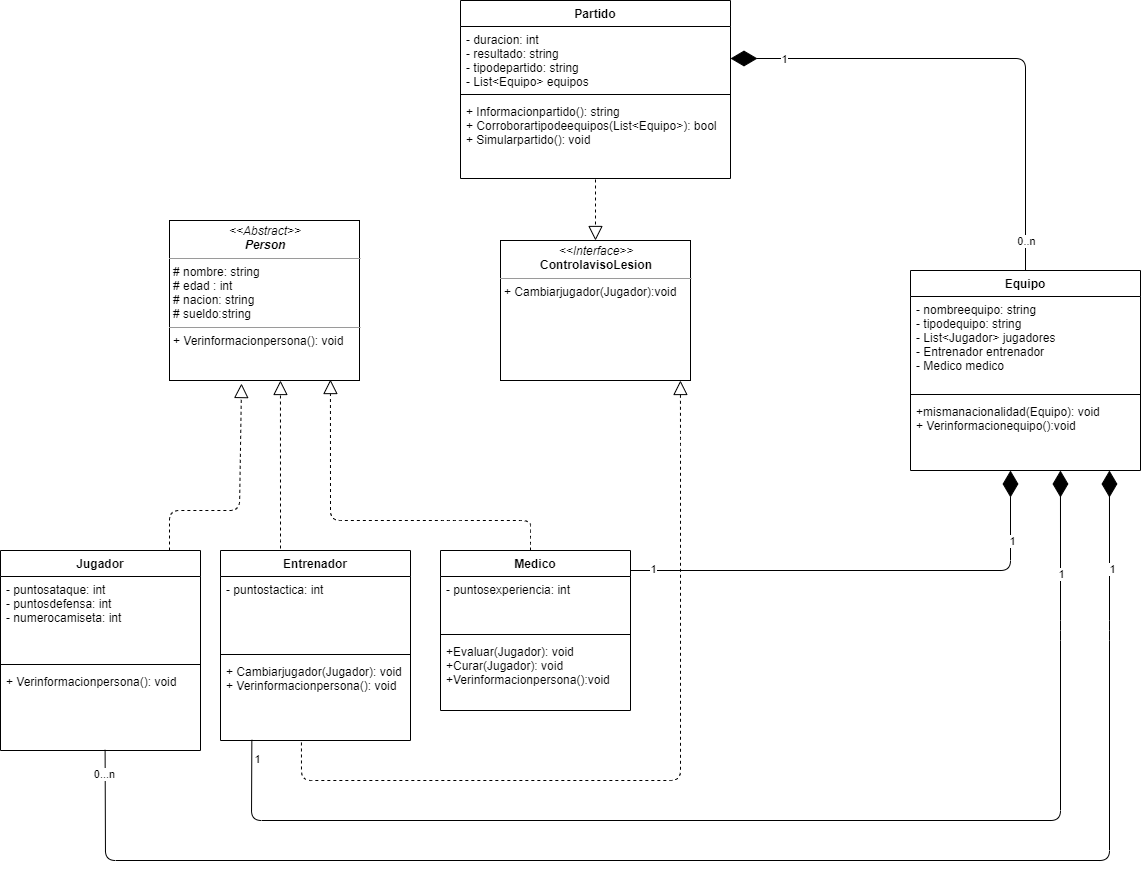

The diagram above was exported from draw.io. Its source (the exported page's mxGraphModel, read from the mxfile embedded in the PNG):
<mxGraphModel dx="1847" dy="1972" grid="1" gridSize="10" guides="1" tooltips="1" connect="1" arrows="1" fold="1" page="1" pageScale="1" pageWidth="827" pageHeight="1169" math="0" shadow="0">
  <root>
    <mxCell id="0" />
    <mxCell id="1" parent="0" />
    <mxCell id="d4neVcZ3DAyr6-H7wBj8-15" value="" style="endArrow=block;dashed=1;endFill=0;endSize=12;html=1;entryX=0.379;entryY=1.019;entryDx=0;entryDy=0;entryPerimeter=0;" edge="1" parent="1" target="d4neVcZ3DAyr6-H7wBj8-26">
      <mxGeometry width="160" relative="1" as="geometry">
        <mxPoint x="319" y="240" as="sourcePoint" />
        <mxPoint x="389" y="170" as="targetPoint" />
        <Array as="points">
          <mxPoint x="319" y="200" />
          <mxPoint x="389" y="200" />
        </Array>
      </mxGeometry>
    </mxCell>
    <mxCell id="d4neVcZ3DAyr6-H7wBj8-26" value="&lt;p style=&quot;margin: 0px ; margin-top: 4px ; text-align: center&quot;&gt;&lt;i&gt;&amp;lt;&amp;lt;Abstract&amp;gt;&amp;gt;&lt;/i&gt;&lt;br&gt;&lt;b&gt;&lt;i&gt;Person&lt;/i&gt;&lt;/b&gt;&lt;/p&gt;&lt;hr size=&quot;1&quot;&gt;&lt;p style=&quot;margin: 0px ; margin-left: 4px&quot;&gt;# nombre: string&lt;br&gt;# edad : int&lt;/p&gt;&lt;p style=&quot;margin: 0px ; margin-left: 4px&quot;&gt;# nacion: string&lt;/p&gt;&lt;p style=&quot;margin: 0px ; margin-left: 4px&quot;&gt;# sueldo:string&lt;/p&gt;&lt;hr size=&quot;1&quot;&gt;&lt;p style=&quot;margin: 0px ; margin-left: 4px&quot;&gt;+ Verinformacionpersona(): void&lt;br&gt;&lt;br&gt;&lt;/p&gt;" style="verticalAlign=top;align=left;overflow=fill;fontSize=12;fontFamily=Helvetica;html=1;" vertex="1" parent="1">
      <mxGeometry x="319" y="-90" width="190" height="160" as="geometry" />
    </mxCell>
    <mxCell id="d4neVcZ3DAyr6-H7wBj8-16" value="Jugador" style="swimlane;fontStyle=1;align=center;verticalAlign=top;childLayout=stackLayout;horizontal=1;startSize=26;horizontalStack=0;resizeParent=1;resizeParentMax=0;resizeLast=0;collapsible=1;marginBottom=0;" vertex="1" parent="1">
      <mxGeometry x="150" y="240" width="200" height="200" as="geometry" />
    </mxCell>
    <mxCell id="d4neVcZ3DAyr6-H7wBj8-17" value="- puntosataque: int&#10;- puntosdefensa: int &#10;- numerocamiseta: int&#10;&#10;" style="text;strokeColor=none;fillColor=none;align=left;verticalAlign=top;spacingLeft=4;spacingRight=4;overflow=hidden;rotatable=0;points=[[0,0.5],[1,0.5]];portConstraint=eastwest;" vertex="1" parent="d4neVcZ3DAyr6-H7wBj8-16">
      <mxGeometry y="26" width="200" height="84" as="geometry" />
    </mxCell>
    <mxCell id="d4neVcZ3DAyr6-H7wBj8-18" value="" style="line;strokeWidth=1;fillColor=none;align=left;verticalAlign=middle;spacingTop=-1;spacingLeft=3;spacingRight=3;rotatable=0;labelPosition=right;points=[];portConstraint=eastwest;" vertex="1" parent="d4neVcZ3DAyr6-H7wBj8-16">
      <mxGeometry y="110" width="200" height="8" as="geometry" />
    </mxCell>
    <mxCell id="d4neVcZ3DAyr6-H7wBj8-19" value="+ Verinformacionpersona(): void" style="text;strokeColor=none;fillColor=none;align=left;verticalAlign=top;spacingLeft=4;spacingRight=4;overflow=hidden;rotatable=0;points=[[0,0.5],[1,0.5]];portConstraint=eastwest;" vertex="1" parent="d4neVcZ3DAyr6-H7wBj8-16">
      <mxGeometry y="118" width="200" height="82" as="geometry" />
    </mxCell>
    <mxCell id="d4neVcZ3DAyr6-H7wBj8-27" value="" style="endArrow=block;dashed=1;endFill=0;endSize=12;html=1;entryX=0.584;entryY=1;entryDx=0;entryDy=0;entryPerimeter=0;" edge="1" parent="1" target="d4neVcZ3DAyr6-H7wBj8-26">
      <mxGeometry width="160" relative="1" as="geometry">
        <mxPoint x="430" y="250" as="sourcePoint" />
        <mxPoint x="430" y="180" as="targetPoint" />
        <Array as="points">
          <mxPoint x="430" y="250" />
          <mxPoint x="430" y="220" />
        </Array>
      </mxGeometry>
    </mxCell>
    <mxCell id="d4neVcZ3DAyr6-H7wBj8-28" value="Entrenador" style="swimlane;fontStyle=1;align=center;verticalAlign=top;childLayout=stackLayout;horizontal=1;startSize=26;horizontalStack=0;resizeParent=1;resizeParentMax=0;resizeLast=0;collapsible=1;marginBottom=0;" vertex="1" parent="1">
      <mxGeometry x="370" y="240" width="190" height="190" as="geometry" />
    </mxCell>
    <mxCell id="d4neVcZ3DAyr6-H7wBj8-29" value="- puntostactica: int" style="text;strokeColor=none;fillColor=none;align=left;verticalAlign=top;spacingLeft=4;spacingRight=4;overflow=hidden;rotatable=0;points=[[0,0.5],[1,0.5]];portConstraint=eastwest;" vertex="1" parent="d4neVcZ3DAyr6-H7wBj8-28">
      <mxGeometry y="26" width="190" height="74" as="geometry" />
    </mxCell>
    <mxCell id="d4neVcZ3DAyr6-H7wBj8-30" value="" style="line;strokeWidth=1;fillColor=none;align=left;verticalAlign=middle;spacingTop=-1;spacingLeft=3;spacingRight=3;rotatable=0;labelPosition=right;points=[];portConstraint=eastwest;" vertex="1" parent="d4neVcZ3DAyr6-H7wBj8-28">
      <mxGeometry y="100" width="190" height="8" as="geometry" />
    </mxCell>
    <mxCell id="d4neVcZ3DAyr6-H7wBj8-31" value="+ Cambiarjugador(Jugador): void&#10;+ Verinformacionpersona(): void" style="text;strokeColor=none;fillColor=none;align=left;verticalAlign=top;spacingLeft=4;spacingRight=4;overflow=hidden;rotatable=0;points=[[0,0.5],[1,0.5]];portConstraint=eastwest;" vertex="1" parent="d4neVcZ3DAyr6-H7wBj8-28">
      <mxGeometry y="108" width="190" height="82" as="geometry" />
    </mxCell>
    <mxCell id="d4neVcZ3DAyr6-H7wBj8-33" value="" style="endArrow=block;dashed=1;endFill=0;endSize=12;html=1;entryX=0.847;entryY=0.994;entryDx=0;entryDy=0;entryPerimeter=0;" edge="1" parent="1" target="d4neVcZ3DAyr6-H7wBj8-26">
      <mxGeometry width="160" relative="1" as="geometry">
        <mxPoint x="680" y="240" as="sourcePoint" />
        <mxPoint x="509.00000000000006" y="120" as="targetPoint" />
        <Array as="points">
          <mxPoint x="680" y="230" />
          <mxPoint x="680" y="210" />
          <mxPoint x="600" y="210" />
          <mxPoint x="480" y="210" />
        </Array>
      </mxGeometry>
    </mxCell>
    <mxCell id="d4neVcZ3DAyr6-H7wBj8-34" value="Medico" style="swimlane;fontStyle=1;align=center;verticalAlign=top;childLayout=stackLayout;horizontal=1;startSize=26;horizontalStack=0;resizeParent=1;resizeParentMax=0;resizeLast=0;collapsible=1;marginBottom=0;" vertex="1" parent="1">
      <mxGeometry x="590" y="240" width="190" height="160" as="geometry" />
    </mxCell>
    <mxCell id="d4neVcZ3DAyr6-H7wBj8-35" value="- puntosexperiencia: int" style="text;strokeColor=none;fillColor=none;align=left;verticalAlign=top;spacingLeft=4;spacingRight=4;overflow=hidden;rotatable=0;points=[[0,0.5],[1,0.5]];portConstraint=eastwest;" vertex="1" parent="d4neVcZ3DAyr6-H7wBj8-34">
      <mxGeometry y="26" width="190" height="54" as="geometry" />
    </mxCell>
    <mxCell id="d4neVcZ3DAyr6-H7wBj8-36" value="" style="line;strokeWidth=1;fillColor=none;align=left;verticalAlign=middle;spacingTop=-1;spacingLeft=3;spacingRight=3;rotatable=0;labelPosition=right;points=[];portConstraint=eastwest;" vertex="1" parent="d4neVcZ3DAyr6-H7wBj8-34">
      <mxGeometry y="80" width="190" height="8" as="geometry" />
    </mxCell>
    <mxCell id="d4neVcZ3DAyr6-H7wBj8-37" value="+Evaluar(Jugador): void&#10;+Curar(Jugador): void&#10;+Verinformacionpersona():void" style="text;strokeColor=none;fillColor=none;align=left;verticalAlign=top;spacingLeft=4;spacingRight=4;overflow=hidden;rotatable=0;points=[[0,0.5],[1,0.5]];portConstraint=eastwest;" vertex="1" parent="d4neVcZ3DAyr6-H7wBj8-34">
      <mxGeometry y="88" width="190" height="72" as="geometry" />
    </mxCell>
    <mxCell id="d4neVcZ3DAyr6-H7wBj8-47" value="Partido" style="swimlane;fontStyle=1;align=center;verticalAlign=top;childLayout=stackLayout;horizontal=1;startSize=26;horizontalStack=0;resizeParent=1;resizeParentMax=0;resizeLast=0;collapsible=1;marginBottom=0;" vertex="1" parent="1">
      <mxGeometry x="610" y="-310" width="270" height="178" as="geometry" />
    </mxCell>
    <mxCell id="d4neVcZ3DAyr6-H7wBj8-48" value="- duracion: int&#10;- resultado: string&#10;- tipodepartido: string&#10;- List&lt;Equipo&gt; equipos" style="text;strokeColor=none;fillColor=none;align=left;verticalAlign=top;spacingLeft=4;spacingRight=4;overflow=hidden;rotatable=0;points=[[0,0.5],[1,0.5]];portConstraint=eastwest;" vertex="1" parent="d4neVcZ3DAyr6-H7wBj8-47">
      <mxGeometry y="26" width="270" height="64" as="geometry" />
    </mxCell>
    <mxCell id="d4neVcZ3DAyr6-H7wBj8-49" value="" style="line;strokeWidth=1;fillColor=none;align=left;verticalAlign=middle;spacingTop=-1;spacingLeft=3;spacingRight=3;rotatable=0;labelPosition=right;points=[];portConstraint=eastwest;" vertex="1" parent="d4neVcZ3DAyr6-H7wBj8-47">
      <mxGeometry y="90" width="270" height="8" as="geometry" />
    </mxCell>
    <mxCell id="d4neVcZ3DAyr6-H7wBj8-50" value="+ Informacionpartido(): string&#10;+ Corroborartipodeequipos(List&lt;Equipo&gt;): bool&#10;+ Simularpartido(): void" style="text;strokeColor=none;fillColor=none;align=left;verticalAlign=top;spacingLeft=4;spacingRight=4;overflow=hidden;rotatable=0;points=[[0,0.5],[1,0.5]];portConstraint=eastwest;" vertex="1" parent="d4neVcZ3DAyr6-H7wBj8-47">
      <mxGeometry y="98" width="270" height="80" as="geometry" />
    </mxCell>
    <mxCell id="d4neVcZ3DAyr6-H7wBj8-51" value="&lt;p style=&quot;margin: 0px ; margin-top: 4px ; text-align: center&quot;&gt;&lt;i&gt;&amp;lt;&amp;lt;Interface&amp;gt;&amp;gt;&lt;/i&gt;&lt;br&gt;&lt;b&gt;ControlavisoLesion&lt;/b&gt;&lt;/p&gt;&lt;hr size=&quot;1&quot;&gt;&lt;p style=&quot;margin: 0px ; margin-left: 4px&quot;&gt;+ Cambiarjugador(Jugador):void&lt;br&gt;&lt;/p&gt;" style="verticalAlign=top;align=left;overflow=fill;fontSize=12;fontFamily=Helvetica;html=1;" vertex="1" parent="1">
      <mxGeometry x="650" y="-70" width="190" height="140" as="geometry" />
    </mxCell>
    <mxCell id="d4neVcZ3DAyr6-H7wBj8-52" value="" style="endArrow=block;dashed=1;endFill=0;endSize=12;html=1;exitX=0.426;exitY=1.024;exitDx=0;exitDy=0;exitPerimeter=0;entryX=0.947;entryY=1;entryDx=0;entryDy=0;entryPerimeter=0;" edge="1" parent="1" source="d4neVcZ3DAyr6-H7wBj8-31" target="d4neVcZ3DAyr6-H7wBj8-51">
      <mxGeometry width="160" relative="1" as="geometry">
        <mxPoint x="420" y="470" as="sourcePoint" />
        <mxPoint x="1040" y="80" as="targetPoint" />
        <Array as="points">
          <mxPoint x="451" y="470" />
          <mxPoint x="830" y="470" />
          <mxPoint x="830" y="130" />
        </Array>
      </mxGeometry>
    </mxCell>
    <mxCell id="d4neVcZ3DAyr6-H7wBj8-53" value="" style="endArrow=block;dashed=1;endFill=0;endSize=12;html=1;entryX=0.5;entryY=0;entryDx=0;entryDy=0;" edge="1" parent="1" target="d4neVcZ3DAyr6-H7wBj8-51">
      <mxGeometry width="160" relative="1" as="geometry">
        <mxPoint x="745" y="-131" as="sourcePoint" />
        <mxPoint x="910" y="-130" as="targetPoint" />
      </mxGeometry>
    </mxCell>
    <mxCell id="d4neVcZ3DAyr6-H7wBj8-54" value="" style="endArrow=diamondThin;endFill=1;endSize=24;html=1;exitX=0.5;exitY=0;exitDx=0;exitDy=0;entryX=1;entryY=0.5;entryDx=0;entryDy=0;" edge="1" parent="1" source="d4neVcZ3DAyr6-H7wBj8-42" target="d4neVcZ3DAyr6-H7wBj8-48">
      <mxGeometry width="160" relative="1" as="geometry">
        <mxPoint x="940" y="-90" as="sourcePoint" />
        <mxPoint x="1100" y="-90" as="targetPoint" />
        <Array as="points">
          <mxPoint x="1175" y="-252" />
        </Array>
      </mxGeometry>
    </mxCell>
    <mxCell id="d4neVcZ3DAyr6-H7wBj8-59" value="0..n" style="edgeLabel;html=1;align=center;verticalAlign=middle;resizable=0;points=[];" vertex="1" connectable="0" parent="d4neVcZ3DAyr6-H7wBj8-54">
      <mxGeometry x="-0.8803" relative="1" as="geometry">
        <mxPoint as="offset" />
      </mxGeometry>
    </mxCell>
    <mxCell id="d4neVcZ3DAyr6-H7wBj8-60" value="1" style="edgeLabel;html=1;align=center;verticalAlign=middle;resizable=0;points=[];" vertex="1" connectable="0" parent="d4neVcZ3DAyr6-H7wBj8-54">
      <mxGeometry x="0.7909" relative="1" as="geometry">
        <mxPoint x="-1" as="offset" />
      </mxGeometry>
    </mxCell>
    <mxCell id="d4neVcZ3DAyr6-H7wBj8-55" value="" style="endArrow=diamondThin;endFill=1;endSize=24;html=1;" edge="1" parent="1">
      <mxGeometry width="160" relative="1" as="geometry">
        <mxPoint x="780" y="260" as="sourcePoint" />
        <mxPoint x="1160" y="160" as="targetPoint" />
        <Array as="points">
          <mxPoint x="1160" y="260" />
        </Array>
      </mxGeometry>
    </mxCell>
    <mxCell id="d4neVcZ3DAyr6-H7wBj8-61" value="1" style="edgeLabel;html=1;align=center;verticalAlign=middle;resizable=0;points=[];" vertex="1" connectable="0" parent="d4neVcZ3DAyr6-H7wBj8-55">
      <mxGeometry x="-0.9129" y="2" relative="1" as="geometry">
        <mxPoint as="offset" />
      </mxGeometry>
    </mxCell>
    <mxCell id="d4neVcZ3DAyr6-H7wBj8-65" value="1" style="edgeLabel;html=1;align=center;verticalAlign=middle;resizable=0;points=[];" vertex="1" connectable="0" parent="d4neVcZ3DAyr6-H7wBj8-55">
      <mxGeometry x="0.5833" y="30" relative="1" as="geometry">
        <mxPoint x="31" y="-30" as="offset" />
      </mxGeometry>
    </mxCell>
    <mxCell id="d4neVcZ3DAyr6-H7wBj8-56" value="" style="endArrow=diamondThin;endFill=1;endSize=24;html=1;exitX=0.165;exitY=0.992;exitDx=0;exitDy=0;exitPerimeter=0;entryX=0.652;entryY=1;entryDx=0;entryDy=0;entryPerimeter=0;" edge="1" parent="1" source="d4neVcZ3DAyr6-H7wBj8-31" target="d4neVcZ3DAyr6-H7wBj8-45">
      <mxGeometry width="160" relative="1" as="geometry">
        <mxPoint x="520" y="510" as="sourcePoint" />
        <mxPoint x="1210" y="170" as="targetPoint" />
        <Array as="points">
          <mxPoint x="401" y="510" />
          <mxPoint x="1210" y="510" />
          <mxPoint x="1210" y="320" />
          <mxPoint x="1210" y="160" />
          <mxPoint x="1210" y="230" />
        </Array>
      </mxGeometry>
    </mxCell>
    <mxCell id="d4neVcZ3DAyr6-H7wBj8-66" value="1" style="edgeLabel;html=1;align=center;verticalAlign=middle;resizable=0;points=[];" vertex="1" connectable="0" parent="d4neVcZ3DAyr6-H7wBj8-56">
      <mxGeometry x="-0.973" y="5" relative="1" as="geometry">
        <mxPoint as="offset" />
      </mxGeometry>
    </mxCell>
    <mxCell id="d4neVcZ3DAyr6-H7wBj8-67" value="1" style="edgeLabel;html=1;align=center;verticalAlign=middle;resizable=0;points=[];" vertex="1" connectable="0" parent="d4neVcZ3DAyr6-H7wBj8-56">
      <mxGeometry x="0.6477" relative="1" as="geometry">
        <mxPoint as="offset" />
      </mxGeometry>
    </mxCell>
    <mxCell id="d4neVcZ3DAyr6-H7wBj8-42" value="Equipo" style="swimlane;fontStyle=1;align=center;verticalAlign=top;childLayout=stackLayout;horizontal=1;startSize=26;horizontalStack=0;resizeParent=1;resizeParentMax=0;resizeLast=0;collapsible=1;marginBottom=0;" vertex="1" parent="1">
      <mxGeometry x="1060" y="-40" width="230" height="200" as="geometry" />
    </mxCell>
    <mxCell id="d4neVcZ3DAyr6-H7wBj8-43" value="- nombreequipo: string&#10;- tipodequipo: string&#10;- List&lt;Jugador&gt; jugadores&#10;- Entrenador entrenador&#10;- Medico medico&#10; &#10;" style="text;strokeColor=none;fillColor=none;align=left;verticalAlign=top;spacingLeft=4;spacingRight=4;overflow=hidden;rotatable=0;points=[[0,0.5],[1,0.5]];portConstraint=eastwest;" vertex="1" parent="d4neVcZ3DAyr6-H7wBj8-42">
      <mxGeometry y="26" width="230" height="94" as="geometry" />
    </mxCell>
    <mxCell id="d4neVcZ3DAyr6-H7wBj8-44" value="" style="line;strokeWidth=1;fillColor=none;align=left;verticalAlign=middle;spacingTop=-1;spacingLeft=3;spacingRight=3;rotatable=0;labelPosition=right;points=[];portConstraint=eastwest;" vertex="1" parent="d4neVcZ3DAyr6-H7wBj8-42">
      <mxGeometry y="120" width="230" height="8" as="geometry" />
    </mxCell>
    <mxCell id="d4neVcZ3DAyr6-H7wBj8-45" value="+mismanacionalidad(Equipo): void&#10;+ Verinformacionequipo():void" style="text;strokeColor=none;fillColor=none;align=left;verticalAlign=top;spacingLeft=4;spacingRight=4;overflow=hidden;rotatable=0;points=[[0,0.5],[1,0.5]];portConstraint=eastwest;" vertex="1" parent="d4neVcZ3DAyr6-H7wBj8-42">
      <mxGeometry y="128" width="230" height="72" as="geometry" />
    </mxCell>
    <mxCell id="d4neVcZ3DAyr6-H7wBj8-58" value="" style="endArrow=diamondThin;endFill=1;endSize=24;html=1;exitX=0.523;exitY=0.992;exitDx=0;exitDy=0;exitPerimeter=0;entryX=0.652;entryY=1;entryDx=0;entryDy=0;entryPerimeter=0;" edge="1" parent="1" source="d4neVcZ3DAyr6-H7wBj8-19">
      <mxGeometry width="160" relative="1" as="geometry">
        <mxPoint x="450.3499999999999" y="429.34400000000005" as="sourcePoint" />
        <mxPoint x="1258.96" y="160.00000000000045" as="targetPoint" />
        <Array as="points">
          <mxPoint x="255" y="550" />
          <mxPoint x="1259" y="550" />
          <mxPoint x="1259" y="320" />
          <mxPoint x="1259" y="160" />
          <mxPoint x="1259" y="230" />
        </Array>
      </mxGeometry>
    </mxCell>
    <mxCell id="d4neVcZ3DAyr6-H7wBj8-68" value="0...n" style="edgeLabel;html=1;align=center;verticalAlign=middle;resizable=0;points=[];" vertex="1" connectable="0" parent="d4neVcZ3DAyr6-H7wBj8-58">
      <mxGeometry x="-0.9712" y="-2" relative="1" as="geometry">
        <mxPoint as="offset" />
      </mxGeometry>
    </mxCell>
    <mxCell id="d4neVcZ3DAyr6-H7wBj8-69" value="1" style="edgeLabel;html=1;align=center;verticalAlign=middle;resizable=0;points=[];" vertex="1" connectable="0" parent="d4neVcZ3DAyr6-H7wBj8-58">
      <mxGeometry x="0.7106" y="-2" relative="1" as="geometry">
        <mxPoint as="offset" />
      </mxGeometry>
    </mxCell>
  </root>
</mxGraphModel>